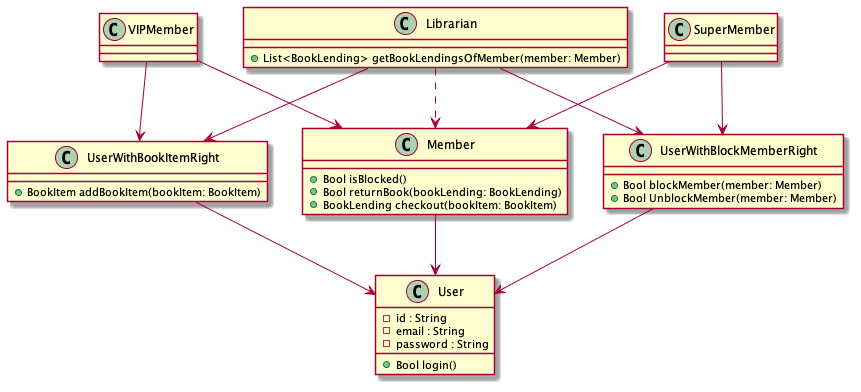

The diagram above was rendered by PlantUML. Its source (embedded in the PNG):
@startuml

Member       --> User

UserWithBookItemRight --> User
UserWithBlockMemberRight --> User

Librarian    --> UserWithBookItemRight
Librarian    --> UserWithBlockMemberRight
Librarian    ..> Member

VIPMember --> UserWithBookItemRight
VIPMember --> Member
SuperMember    --> UserWithBlockMemberRight
SuperMember    --> Member

class User {
  - id : String
  - email : String
  - password : String
  + Bool login()
}

class Member {
  + Bool isBlocked()
  + Bool returnBook(bookLending: BookLending)
  + BookLending checkout(bookItem: BookItem)
}

class Librarian {
  + List<BookLending> getBookLendingsOfMember(member: Member)
}

class UserWithBookItemRight {
  + BookItem addBookItem(bookItem: BookItem)
}

class UserWithBlockMemberRight {
  + Bool blockMember(member: Member)
  + Bool UnblockMember(member: Member)
}

@enduml